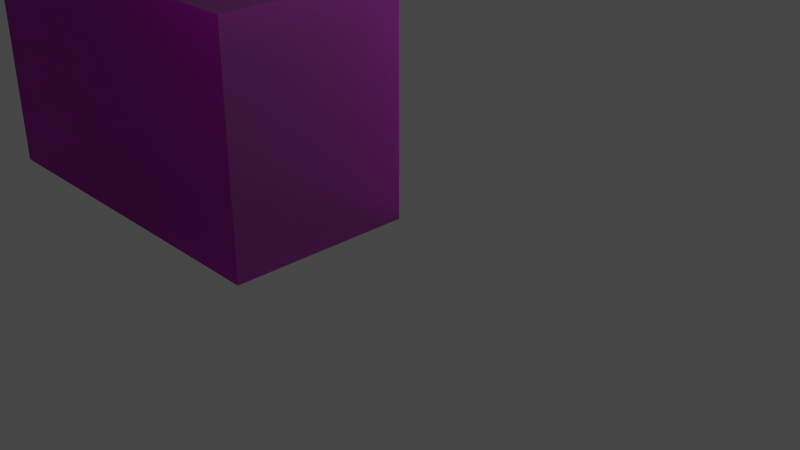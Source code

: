 # Source: Ruins_Wall_2_5Mx4Mx2M_A007.blend  (saved by Blender 3.5.10; exported with 4.5.12 LTS)
import bpy
from mathutils import Matrix  # noqa: F401  (used for matrix-valued properties, if any)

bpy.ops.wm.read_factory_settings(use_empty=True)
scene = bpy.context.scene
scene.name = 'Scene'

# ---- collections
col_collection = bpy.data.collections.new('Collection'); scene.collection.children.link(col_collection)

# ---- images (referenced by path relative to the original .blend; pixels are not part of the script)
import os
ASSET_DIR = os.environ.get("B2B_ASSET_DIR", "")  # directory of the original .blend (textures are referenced by path, not embedded)
HERE = os.path.dirname(os.path.abspath(__file__))  # packed textures are extracted next to this script under _unpacked/

def load_image(name, relpath, width, height, colorspace="sRGB"):
    """Load a texture the original file referenced (path relative to the .blend, or extracted next to this script)."""
    p = next((c for c in (os.path.join(HERE, relpath), os.path.join(ASSET_DIR, relpath)) if relpath and os.path.exists(c)), "")
    if p:
        img = bpy.data.images.load(p, check_existing=True)
        img.name = name
    else:  # same state as the original file: an image datablock whose file is absent (Cycles renders it pink)
        img = bpy.data.images.new(name, width, height)
        img.source = "FILE"
        img.filepath = "//" + (relpath or name)
    img.colorspace_settings.name = colorspace
    return img
img_dn_hl_ruins_wall_tile_a_d_png = load_image('Dn_HL_Ruins_Wall_Tile_A_d.png', 'Dn_HL_Ruins_Wall_Tile_A_d.png', 1024, 1024, 'sRGB')

# ---- materials (node trees are filled in below, after node groups)
mat_02___default = bpy.data.materials.new('02___Default')
mat_02___default.use_transparent_shadow = False
mat_02___default.diffuse_color = (0.588, 0.588, 0.588, 1.0)
mat_02___default.roughness = 0.9

# ---- material node trees
mat_02___default.use_nodes = True; mat_02___default.node_tree.nodes.clear()
_N = mat_02___default.node_tree.nodes; _L = mat_02___default.node_tree.links
n0 = _N.new('ShaderNodeBsdfPrincipled'); n0.name = 'Principled BSDF'; n0.location = (0, 300)
n0.distribution = 'GGX'
n0.subsurface_method = 'RANDOM_WALK_SKIN'
n0.inputs[2].default_value = 0.9
n0.inputs[13].default_value = 0.0
n0.inputs[18].default_value = 1.0
n0.inputs[27].default_value = (0.0, 0.0, 0.0, 1.0)
n0.inputs[28].default_value = 1.0
n1 = _N.new('ShaderNodeOutputMaterial'); n1.name = 'Material Output'; n1.location = (280, 300)
n2 = _N.new('ShaderNodeTexImage'); n2.name = 'Image Texture'; n2.location = (-480, 300)
n2.image = img_dn_hl_ruins_wall_tile_a_d_png
_L.new(n2.outputs[0], n0.inputs[0])
_L.new(n0.outputs[0], n1.inputs[0])
n1.is_active_output = True

# ---- world
world_world = bpy.data.worlds.new('World'); scene.world = world_world
world_world.use_nodes = True; world_world.node_tree.nodes.clear()
_N = world_world.node_tree.nodes; _L = world_world.node_tree.links
n0 = _N.new('ShaderNodeOutputWorld'); n0.name = 'World Output'; n0.location = (300, 300)
n1 = _N.new('ShaderNodeBackground'); n1.name = 'Background'; n1.location = (10, 300)
n1.inputs[0].default_value = (0.05088, 0.05088, 0.05088, 1.0)
_L.new(n1.outputs[0], n0.inputs[0])
n0.is_active_output = True
world_world.color = (0.05088, 0.05088, 0.05088)
world_world.use_sun_shadow = False
world_world.sun_shadow_jitter_overblur = 0.0

# ---- cameras
cam_camera = bpy.data.cameras.new('Camera')
cam_camera.clip_end = 100.0
cam_camera.ortho_scale = 7.314

# ---- lights
light_light = bpy.data.lights.new('Light', 'POINT')
light_light.transmission_factor = 0.0
light_light.energy = 1000.0
light_light.shadow_soft_size = 0.1
light_light.shadow_maximum_resolution = 0.006
light_light.use_absolute_resolution = True

# ---- meshes
me_ruins_wall_2_5mx4mx2m_a007 = bpy.data.meshes.new('Ruins_Wall_2_5Mx4Mx2M_A007')
me_ruins_wall_2_5mx4mx2m_a007.from_pydata([(0.0, 0.0, 2.0), (0.0, 2.5, 0.0), (0.0, 2.5, 2.0), (0.0, 0.0, -1e-06), (-4.0, 0.0, 2.0), (-4.0, 2.5, 2.0), (-4.0, 2.5, 0.0), (-4.0, 0.0, -1e-06), (-3.0, 0.0, 2.0), (-3.0, 0.0, -1e-06), (-2.0, 0.0, 2.0), (-2.0, 0.0, -1e-06), (-1.0, 0.0, 2.0), (-1.0, 0.0, -1e-06), (-3.0, 2.5, 2.0), (-2.0, 2.5, 2.0), (-1.0, 2.5, 2.0), (-1.0, 2.5, 0.0), (-2.0, 2.5, 0.0), (-3.0, 2.5, 0.0)], [], [(0, 1, 2), (1, 0, 3), (4, 5, 6), (4, 6, 7), (4, 7, 8), (8, 7, 9), (8, 9, 10), (10, 9, 11), (10, 11, 12), (12, 11, 13), (12, 13, 0), (0, 13, 3), (5, 4, 14), (14, 4, 8), (14, 8, 15), (15, 8, 10), (15, 10, 16), (16, 10, 12), (16, 12, 2), (2, 12, 0), (2, 1, 16), (16, 1, 17), (16, 17, 15), (15, 17, 18), (15, 18, 14), (14, 18, 19), (14, 19, 5), (5, 19, 6), (13, 1, 3), (1, 13, 17), (11, 17, 13), (17, 11, 18), (9, 18, 11), (18, 9, 19), (7, 19, 9), (19, 7, 6)])
me_ruins_wall_2_5mx4mx2m_a007.polygons.foreach_set('use_smooth', [True] * 36)
_k = set([(0, 2), (0, 3), (0, 12), (1, 2), (1, 3), (1, 17), (2, 16), (3, 13), (4, 5), (4, 7), (4, 8), (5, 6), (5, 14), (6, 7), (6, 19), (7, 9), (8, 10), (9, 11), (10, 12), (11, 13), (14, 15), (15, 16), (17, 18), (18, 19)])
me_ruins_wall_2_5mx4mx2m_a007.attributes.new('sharp_edge', 'BOOLEAN', 'EDGE').data.foreach_set('value', [ (min(e.vertices), max(e.vertices)) in _k for e in me_ruins_wall_2_5mx4mx2m_a007.edges])
_uv = me_ruins_wall_2_5mx4mx2m_a007.uv_layers.new(name='UVMap')
_uv.uv.foreach_set('vector', [3.1e-05, -0.01465, 1.0, -0.8145, 1.0, -0.01465, 1.0, -0.8145, 3.1e-05, -0.01465, 3.1e-05, -0.8145, 1.0, 1.81, 3.1e-05, 1.81, 3.1e-05, 1.01, 1.0, 1.81, 3.1e-05, 1.01, 1.0, 1.01, 3.2e-05, 0.1221, 3.2e-05, -0.3779, 0.25, 0.1221, 0.25, 0.1221, 3.2e-05, -0.3779, 0.25, -0.3779, 0.25, 0.1221, 0.25, -0.3779, 0.5, 0.1221, 0.5, 0.1221, 0.25, -0.3779, 0.5, -0.3779, 0.5, 0.1221, 0.5, -0.3779, 0.75, 0.1221, 0.75, 0.1221, 0.5, -0.3779, 0.75, -0.3779, 0.75, 0.1221, 0.75, -0.3779, 1.0, 0.1221, 1.0, 0.1221, 0.75, -0.3779, 1.0, -0.3779, 3.2e-05, 1.625, 3.2e-05, 1.001, 0.25, 1.625, 0.25, 1.625, 3.2e-05, 1.001, 0.25, 1.001, 0.25, 1.625, 0.25, 1.001, 0.5, 1.625, 0.5, 1.625, 0.25, 1.001, 0.5, 1.001, 0.5, 1.625, 0.5, 1.001, 0.75, 1.625, 0.75, 1.625, 0.5, 1.001, 0.75, 1.001, 0.75, 1.625, 0.75, 1.001, 1.0, 1.625, 1.0, 1.625, 0.75, 1.001, 1.0, 1.001, -3.2e-05, 0.5977, -3.2e-05, 0.09766, 0.2499, 0.5977, 0.2499, 0.5977, -3.2e-05, 0.09766, 0.2499, 0.09766, 0.2499, 0.5977, 0.2499, 0.09766, 0.4998, 0.5977, 0.4998, 0.5977, 0.2499, 0.09766, 0.4998, 0.09766, 0.4998, 0.5977, 0.4998, 0.09766, 0.7495, 0.5977, 0.7495, 0.5977, 0.4998, 0.09766, 0.7495, 0.09766, 0.7495, 0.5977, 0.7495, 0.09766, 0.9995, 0.5977, 0.9995, 0.5977, 0.7495, 0.09766, 0.9995, 0.09766, 0.2499, 0.5574, -3.3e-05, 1.182, -3.3e-05, 0.5574, -3.3e-05, 1.182, 0.2499, 0.5574, 0.2499, 1.182, 0.4998, 0.5574, 0.2499, 1.182, 0.2499, 0.5574, 0.2499, 1.182, 0.4998, 0.5574, 0.4998, 1.182, 0.7495, 0.5574, 0.4998, 1.182, 0.4998, 0.5574, 0.4998, 1.182, 0.7495, 0.5574, 0.7495, 1.182, 0.9995, 0.5574, 0.7495, 1.182, 0.7495, 0.5574, 0.7495, 1.182, 0.9995, 0.5574, 0.9995, 1.182])
me_ruins_wall_2_5mx4mx2m_a007.materials.append(mat_02___default)
me_ruins_wall_2_5mx4mx2m_a007.update()
me_ruins_wall_2_5mx4mx2m_a007.normals_split_custom_set([tuple(v) for v in zip(*[iter([1.0, 0.0, 0.0, 1.0, 0.0, 0.0, 1.0, 0.0, 0.0, 1.0, 0.0, 0.0, 1.0, 0.0, 0.0, 1.0, 0.0, 0.0, -1.0, -4.228e-08, 0.0, -1.0, 0.0, 0.0, -1.0, -3.184e-08, 0.0, -1.0, -4.228e-08, 0.0, -1.0, -3.184e-08, 0.0, -1.0, -7.412e-08, 0.0, 0.0, -1.0, 0.0, 0.0, -1.0, 0.0, 0.0, -1.0, 0.0, 0.0, -1.0, 0.0, 0.0, -1.0, 0.0, 0.0, -1.0, 0.0, 0.0, -1.0, 0.0, 0.0, -1.0, 0.0, 0.0, -1.0, 0.0, 0.0, -1.0, 0.0, 0.0, -1.0, 0.0, 0.0, -1.0, 0.0, 0.0, -1.0, 0.0, 0.0, -1.0, 0.0, 0.0, -1.0, 0.0, 0.0, -1.0, 0.0, 0.0, -1.0, 0.0, 0.0, -1.0, 0.0, 0.0, -1.0, 0.0, 0.0, -1.0, 0.0, 0.0, -1.0, 0.0, 0.0, -1.0, 0.0, 0.0, -1.0, 0.0, 0.0, -1.0, 0.0, 0.0, 0.0, 1.0, 0.0, 0.0, 1.0, 0.0, 0.0, 1.0, 0.0, 0.0, 1.0, 0.0, 0.0, 1.0, 0.0, 0.0, 1.0, 0.0, 0.0, 1.0, 0.0, 0.0, 1.0, 0.0, 0.0, 1.0, 0.0, 0.0, 1.0, 0.0, 0.0, 1.0, 0.0, 0.0, 1.0, 0.0, 0.0, 1.0, 0.0, 0.0, 1.0, 0.0, 0.0, 1.0, 0.0, 0.0, 1.0, 0.0, 0.0, 1.0, 0.0, 0.0, 1.0, 0.0, 0.0, 1.0, 0.0, 0.0, 1.0, 0.0, 0.0, 1.0, 0.0, 0.0, 1.0, 0.0, 0.0, 1.0, 0.0, 0.0, 1.0, 0.0, 1.0, 0.0, 0.0, 1.0, 0.0, 0.0, 1.0, 0.0, 0.0, 1.0, 0.0, 0.0, 1.0, 0.0, 0.0, 1.0, 0.0, 0.0, 1.0, 0.0, 0.0, 1.0, 0.0, 0.0, 1.0, 0.0, 0.0, 1.0, 0.0, 0.0, 1.0, 0.0, 0.0, 1.0, 0.0, 0.0, 1.0, 0.0, 0.0, 1.0, 0.0, 0.0, 1.0, 0.0, 0.0, 1.0, 0.0, 0.0, 1.0, 0.0, 0.0, 1.0, 0.0, 0.0, 1.0, 0.0, 0.0, 1.0, 0.0, 0.0, 1.0, 0.0, 0.0, 1.0, 0.0, 0.0, 1.0, 0.0, 0.0, 1.0, 0.0, 0.0, 4e-07, -1.0, 0.0, 4e-07, -1.0, 0.0, 4e-07, -1.0, 0.0, 4e-07, -1.0, 0.0, 4e-07, -1.0, 0.0, 4e-07, -1.0, 0.0, 4e-07, -1.0, 0.0, 4e-07, -1.0, 0.0, 4e-07, -1.0, 0.0, 4e-07, -1.0, 0.0, 4e-07, -1.0, 0.0, 4e-07, -1.0, 0.0, 4e-07, -1.0, 0.0, 4e-07, -1.0, 0.0, 4e-07, -1.0, 0.0, 4e-07, -1.0, 0.0, 4e-07, -1.0, 0.0, 4e-07, -1.0, 0.0, 4e-07, -1.0, 0.0, 4e-07, -1.0, 0.0, 4e-07, -1.0, 0.0, 4e-07, -1.0, 0.0, 4e-07, -1.0, 0.0, 4e-07, -1.0])] * 3)])

# ---- objects
ob_light = bpy.data.objects.new('Light', light_light)
ob_camera = bpy.data.objects.new('Camera', cam_camera)
ob_ruins_wall_2_5mx4mx2m_a007 = bpy.data.objects.new('Ruins_Wall_2_5Mx4Mx2M_A007', me_ruins_wall_2_5mx4mx2m_a007)

# ---- transforms, parenting, visibility, modifiers, constraints
ob_light.location = (4.076, 1.005, 5.904)
ob_light.rotation_euler = (0.6503, 0.05522, 1.866)
ob_light.lock_rotations_4d = False
ob_light.empty_display_type = 'ARROWS'
ob_light.color = (0.0, 0.0, 0.0, 0.0)
ob_light.lineart.crease_threshold = 0.0
ob_camera.location = (7.359, -6.926, 4.958)
ob_camera.rotation_euler = (1.109, 0.0, 0.8149)
ob_camera.lock_rotations_4d = False
ob_camera.empty_display_type = 'ARROWS'
ob_camera.color = (0.0, 0.0, 0.0, 0.0)
ob_camera.display_type = 'WIRE'
ob_camera.lineart.crease_threshold = 0.0
ob_ruins_wall_2_5mx4mx2m_a007.location = (0.0, 0.0, 0.0)
ob_ruins_wall_2_5mx4mx2m_a007.rotation_euler = (1.571, -0.0, 0.0)

# ---- collection membership
col_collection.objects.link(ob_light)
col_collection.objects.link(ob_camera)
col_collection.objects.link(ob_ruins_wall_2_5mx4mx2m_a007)

# ---- scene / render settings (as saved in the file)
scene.camera = ob_camera
scene.frame_start = 1; scene.frame_end = 250; scene.frame_set(1)
scene.render.engine = 'BLENDER_EEVEE_NEXT'
scene.cycles.sampling_pattern = 'TABULATED_SOBOL'
scene.view_settings.view_transform = 'Filmic'
bpy.context.view_layer.update()
